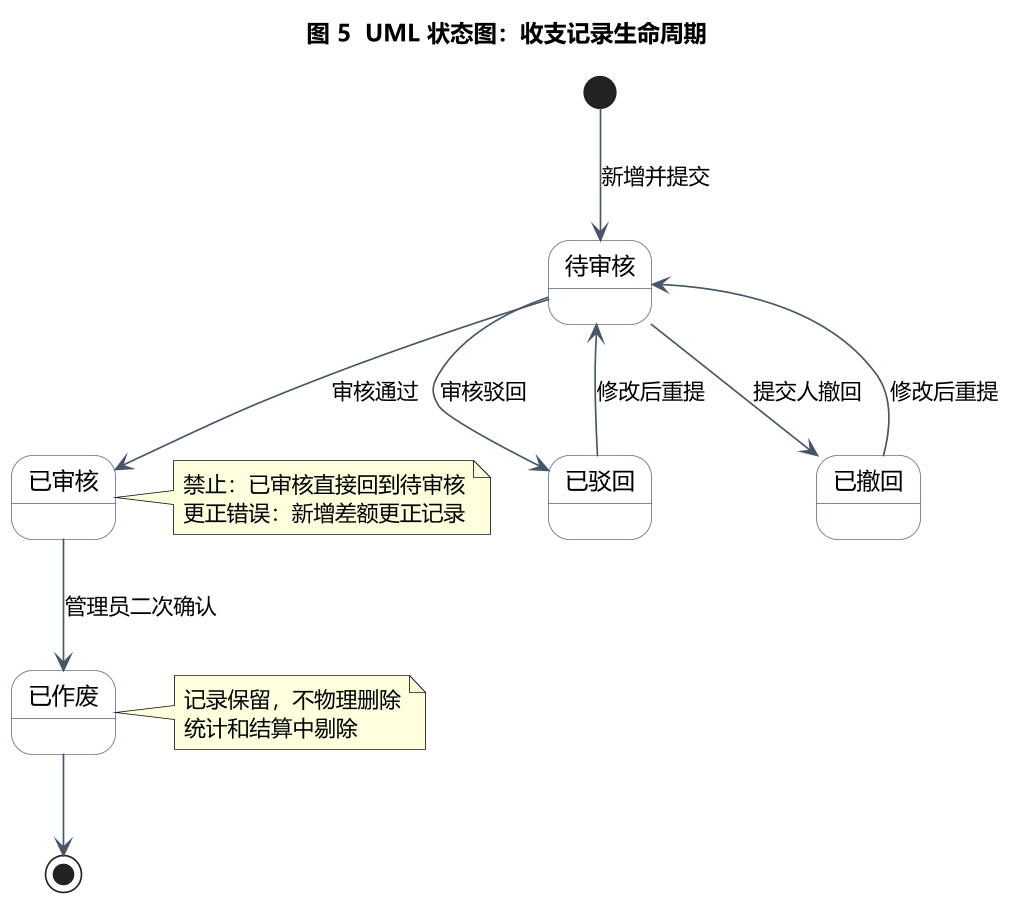

The diagram above was rendered by PlantUML. Its source (embedded in the PNG):
@startuml
skinparam dpi 160
skinparam defaultFontName "Microsoft YaHei"
skinparam shadowing false
skinparam stateBackgroundColor #F8FAFC
skinparam stateBorderColor #64748B
skinparam ArrowColor #475569

title 图 5  UML 状态图：收支记录生命周期

[*] --> 待审核 : 新增并提交
待审核 --> 已审核 : 审核通过
待审核 --> 已驳回 : 审核驳回
待审核 --> 已撤回 : 提交人撤回
已驳回 --> 待审核 : 修改后重提
已撤回 --> 待审核 : 修改后重提
已审核 --> 已作废 : 管理员二次确认
已作废 --> [*]

note right of 已审核
  禁止：已审核直接回到待审核
  更正错误：新增差额更正记录
end note
note right of 已作废
  记录保留，不物理删除
  统计和结算中剔除
end note

state "待审核" as 待审核
state "已审核" as 已审核
state "已驳回" as 已驳回
state "已撤回" as 已撤回
state "已作废" as 已作废
@enduml